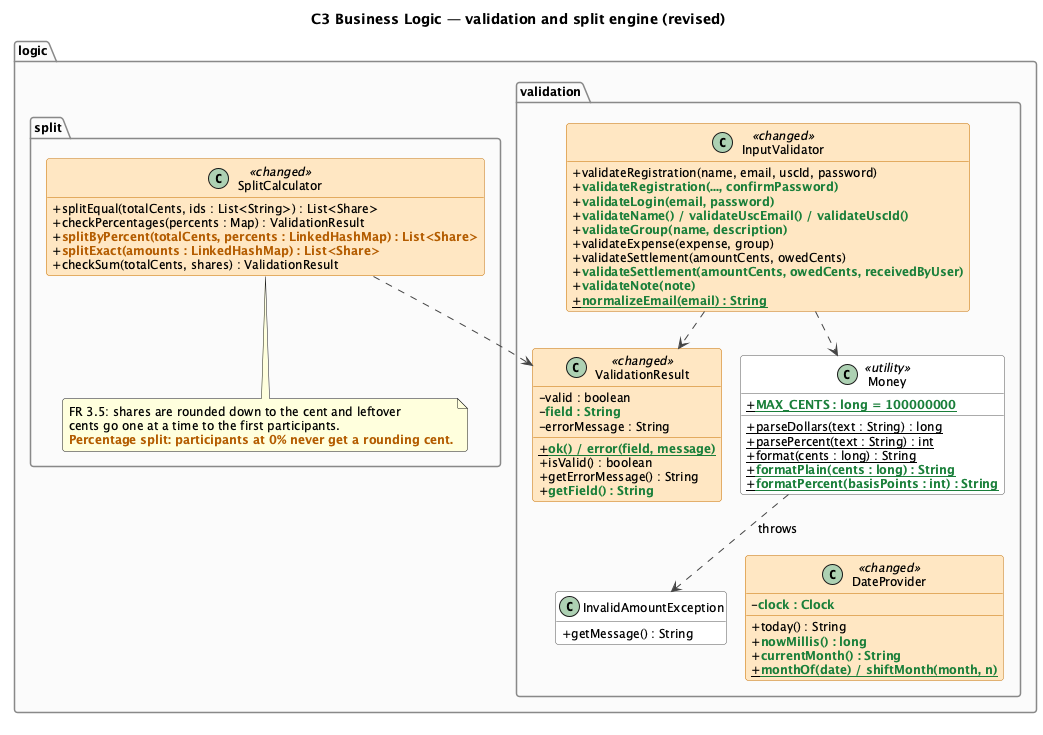

The diagram above was rendered by PlantUML. Its source (embedded in the PNG):
@startuml class-c3-validation
!pragma layout smetana
!include style.iuml
skinparam classAttributeIconSize 0
hide empty members
title C3 Business Logic — validation and split engine (revised)

package "logic.validation" {
  class Money <<utility>> {
    +{static} NEW(MAX_CENTS : long = 100000000)
    +{static} parseDollars(text : String) : long
    +{static} parsePercent(text : String) : int
    +{static} format(cents : long) : String
    +{static} NEW(formatPlain(cents : long) : String)
    +{static} NEW(formatPercent(basisPoints : int) : String)
  }
  class InvalidAmountException {
    +getMessage() : String
  }
  class InputValidator <<changed>> {
    +validateRegistration(name, email, uscId, password)
    +NEW(validateRegistration(..., confirmPassword))
    +NEW(validateLogin(email, password))
    +NEW(validateName() / validateUscEmail() / validateUscId())
    +NEW(validateGroup(name, description))
    +validateExpense(expense, group)
    +validateSettlement(amountCents, owedCents)
    +NEW(validateSettlement(amountCents, owedCents, receivedByUser))
    +NEW(validateNote(note))
    +{static} NEW(normalizeEmail(email) : String)
  }
  class ValidationResult <<changed>> {
    -valid : boolean
    -NEW(field : String)
    -errorMessage : String
    +{static} NEW(ok() / error(field, message))
    +isValid() : boolean
    +getErrorMessage() : String
    +NEW(getField() : String)
  }
  class DateProvider <<changed>> {
    -NEW(clock : Clock)
    +today() : String
    +NEW(nowMillis() : long)
    +NEW(currentMonth() : String)
    +{static} NEW(monthOf(date) / shiftMonth(month, n))
  }
}

package "logic.split" {
  class SplitCalculator <<changed>> {
    +splitEqual(totalCents, ids : List<String>) : List<Share>
    +checkPercentages(percents : Map) : ValidationResult
    +CHG(splitByPercent(totalCents, percents : LinkedHashMap) : List<Share>)
    +CHG(splitExact(amounts : LinkedHashMap) : List<Share>)
    +checkSum(totalCents, shares) : ValidationResult
  }
  note bottom of SplitCalculator
    FR 3.5: shares are rounded down to the cent and leftover
    cents go one at a time to the first participants.
    CHG(Percentage split: participants at 0% never get a rounding cent.)
  end note
}

Money ..> InvalidAmountException : throws
InputValidator ..> ValidationResult
SplitCalculator ..> ValidationResult
InputValidator ..> Money
Money -[hidden]down- DateProvider
@enduml